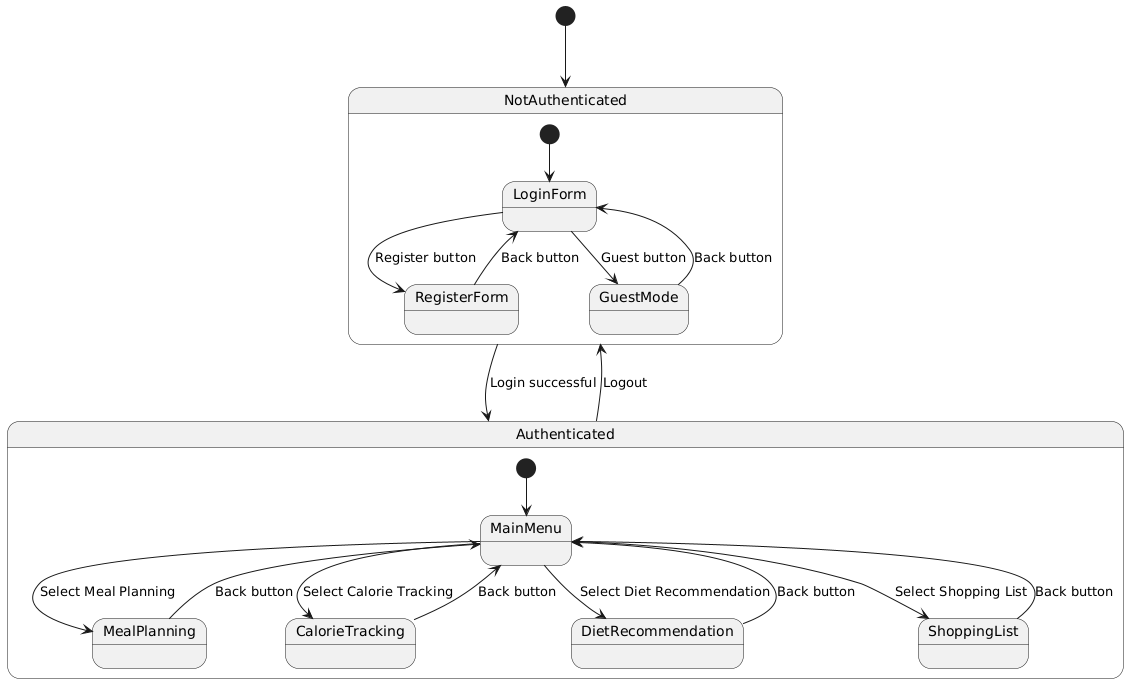

The diagram above was rendered by PlantUML. Its source (embedded in the PNG):
@startuml
[*] --> NotAuthenticated

state NotAuthenticated {
  [*] --> LoginForm
  LoginForm --> RegisterForm : Register button
  RegisterForm --> LoginForm : Back button
  LoginForm --> GuestMode : Guest button
  GuestMode --> LoginForm : Back button
}

NotAuthenticated --> Authenticated : Login successful
Authenticated --> NotAuthenticated : Logout

state Authenticated {
  [*] --> MainMenu
  
  MainMenu --> MealPlanning : Select Meal Planning
  MealPlanning --> MainMenu : Back button
  
  MainMenu --> CalorieTracking : Select Calorie Tracking
  CalorieTracking --> MainMenu : Back button
  
  MainMenu --> DietRecommendation : Select Diet Recommendation
  DietRecommendation --> MainMenu : Back button
  
  MainMenu --> ShoppingList : Select Shopping List
  ShoppingList --> MainMenu : Back button
}
@enduml